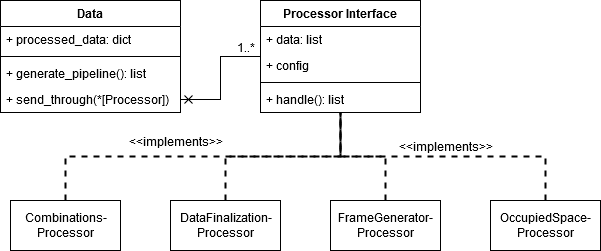

The diagram above was exported from draw.io. Its source (the exported page's mxGraphModel, read from the mxfile embedded in the PNG):
<mxGraphModel dx="1422" dy="830" grid="1" gridSize="10" guides="1" tooltips="1" connect="1" arrows="1" fold="1" page="1" pageScale="1" pageWidth="827" pageHeight="583" math="0" shadow="0">
  <root>
    <mxCell id="0" />
    <mxCell id="1" parent="0" />
    <mxCell id="2" value="Data" style="swimlane;fontStyle=1;align=center;verticalAlign=top;childLayout=stackLayout;horizontal=1;startSize=26;horizontalStack=0;resizeParent=1;resizeParentMax=0;resizeLast=0;collapsible=1;marginBottom=0;" vertex="1" parent="1">
      <mxGeometry x="20" y="20" width="180" height="112" as="geometry" />
    </mxCell>
    <mxCell id="3" value="+ processed_data: dict" style="text;strokeColor=none;fillColor=none;align=left;verticalAlign=top;spacingLeft=4;spacingRight=4;overflow=hidden;rotatable=0;points=[[0,0.5],[1,0.5]];portConstraint=eastwest;" vertex="1" parent="2">
      <mxGeometry y="26" width="180" height="26" as="geometry" />
    </mxCell>
    <mxCell id="4" value="" style="line;strokeWidth=1;fillColor=none;align=left;verticalAlign=middle;spacingTop=-1;spacingLeft=3;spacingRight=3;rotatable=0;labelPosition=right;points=[];portConstraint=eastwest;" vertex="1" parent="2">
      <mxGeometry y="52" width="180" height="8" as="geometry" />
    </mxCell>
    <mxCell id="5" value="+ generate_pipeline(): list" style="text;strokeColor=none;fillColor=none;align=left;verticalAlign=top;spacingLeft=4;spacingRight=4;overflow=hidden;rotatable=0;points=[[0,0.5],[1,0.5]];portConstraint=eastwest;" vertex="1" parent="2">
      <mxGeometry y="60" width="180" height="26" as="geometry" />
    </mxCell>
    <mxCell id="6" value="+ send_through(*[Processor])" style="text;strokeColor=none;fillColor=none;align=left;verticalAlign=top;spacingLeft=4;spacingRight=4;overflow=hidden;rotatable=0;points=[[0,0.5],[1,0.5]];portConstraint=eastwest;" vertex="1" parent="2">
      <mxGeometry y="86" width="180" height="26" as="geometry" />
    </mxCell>
    <mxCell id="7" value="Processor Interface" style="swimlane;fontStyle=1;align=center;verticalAlign=top;childLayout=stackLayout;horizontal=1;startSize=26;horizontalStack=0;resizeParent=1;resizeParentMax=0;resizeLast=0;collapsible=1;marginBottom=0;" vertex="1" parent="1">
      <mxGeometry x="280" y="20" width="160" height="112" as="geometry" />
    </mxCell>
    <mxCell id="8" value="+ data: list" style="text;strokeColor=none;fillColor=none;align=left;verticalAlign=top;spacingLeft=4;spacingRight=4;overflow=hidden;rotatable=0;points=[[0,0.5],[1,0.5]];portConstraint=eastwest;" vertex="1" parent="7">
      <mxGeometry y="26" width="160" height="26" as="geometry" />
    </mxCell>
    <mxCell id="9" value="+ config" style="text;strokeColor=none;fillColor=none;align=left;verticalAlign=top;spacingLeft=4;spacingRight=4;overflow=hidden;rotatable=0;points=[[0,0.5],[1,0.5]];portConstraint=eastwest;" vertex="1" parent="7">
      <mxGeometry y="52" width="160" height="26" as="geometry" />
    </mxCell>
    <mxCell id="10" value="" style="line;strokeWidth=1;fillColor=none;align=left;verticalAlign=middle;spacingTop=-1;spacingLeft=3;spacingRight=3;rotatable=0;labelPosition=right;points=[];portConstraint=eastwest;" vertex="1" parent="7">
      <mxGeometry y="78" width="160" height="8" as="geometry" />
    </mxCell>
    <mxCell id="11" value="+ handle(): list" style="text;strokeColor=none;fillColor=none;align=left;verticalAlign=top;spacingLeft=4;spacingRight=4;overflow=hidden;rotatable=0;points=[[0,0.5],[1,0.5]];portConstraint=eastwest;" vertex="1" parent="7">
      <mxGeometry y="86" width="160" height="26" as="geometry" />
    </mxCell>
    <mxCell id="12" style="edgeStyle=orthogonalEdgeStyle;rounded=0;orthogonalLoop=1;jettySize=auto;html=1;exitX=1;exitY=0.5;exitDx=0;exitDy=0;startArrow=cross;startFill=0;endArrow=none;endFill=0;" edge="1" source="6" target="7" parent="1">
      <mxGeometry relative="1" as="geometry" />
    </mxCell>
    <mxCell id="13" value="1..*" style="text;html=1;align=center;verticalAlign=middle;resizable=0;points=[];autosize=1;" vertex="1" parent="1">
      <mxGeometry x="250" y="56" width="30" height="20" as="geometry" />
    </mxCell>
    <mxCell id="14" style="edgeStyle=orthogonalEdgeStyle;rounded=0;orthogonalLoop=1;jettySize=auto;html=1;exitX=0.5;exitY=0;exitDx=0;exitDy=0;dashed=1;startArrow=none;startFill=0;endArrow=none;endFill=0;strokeWidth=2;" edge="1" source="15" target="7" parent="1">
      <mxGeometry relative="1" as="geometry" />
    </mxCell>
    <mxCell id="15" value="&lt;div&gt;Combinations-&lt;/div&gt;&lt;div&gt;Processor&lt;/div&gt;" style="html=1;" vertex="1" parent="1">
      <mxGeometry x="30" y="220" width="110" height="50" as="geometry" />
    </mxCell>
    <mxCell id="16" style="edgeStyle=orthogonalEdgeStyle;rounded=0;orthogonalLoop=1;jettySize=auto;html=1;exitX=0.5;exitY=0;exitDx=0;exitDy=0;dashed=1;startArrow=none;startFill=0;endArrow=none;endFill=0;strokeWidth=2;" edge="1" source="17" target="7" parent="1">
      <mxGeometry relative="1" as="geometry" />
    </mxCell>
    <mxCell id="17" value="&lt;div&gt;DataFinalization-&lt;/div&gt;&lt;div&gt;Processor&lt;br&gt;&lt;/div&gt;" style="html=1;" vertex="1" parent="1">
      <mxGeometry x="190" y="220" width="110" height="50" as="geometry" />
    </mxCell>
    <mxCell id="18" style="edgeStyle=orthogonalEdgeStyle;rounded=0;orthogonalLoop=1;jettySize=auto;html=1;exitX=0.5;exitY=0;exitDx=0;exitDy=0;dashed=1;startArrow=none;startFill=0;endArrow=none;endFill=0;strokeWidth=2;" edge="1" source="19" target="7" parent="1">
      <mxGeometry relative="1" as="geometry" />
    </mxCell>
    <mxCell id="19" value="&lt;div&gt;FrameGenerator-&lt;/div&gt;&lt;div&gt;Processor&lt;br&gt;&lt;/div&gt;" style="html=1;" vertex="1" parent="1">
      <mxGeometry x="350" y="220" width="110" height="50" as="geometry" />
    </mxCell>
    <mxCell id="20" style="edgeStyle=orthogonalEdgeStyle;rounded=0;orthogonalLoop=1;jettySize=auto;html=1;exitX=0.5;exitY=0;exitDx=0;exitDy=0;dashed=1;startArrow=none;startFill=0;endArrow=none;endFill=0;strokeWidth=2;" edge="1" source="21" target="7" parent="1">
      <mxGeometry relative="1" as="geometry" />
    </mxCell>
    <mxCell id="21" value="&lt;div&gt;OccupiedSpace-&lt;/div&gt;&lt;div&gt;Processor&lt;br&gt;&lt;/div&gt;" style="html=1;" vertex="1" parent="1">
      <mxGeometry x="510" y="220" width="110" height="50" as="geometry" />
    </mxCell>
    <mxCell id="22" value="&amp;lt;&amp;lt;implements&amp;gt;&amp;gt;" style="text;html=1;align=center;verticalAlign=middle;resizable=0;points=[];autosize=1;" vertex="1" parent="1">
      <mxGeometry x="410" y="155" width="110" height="20" as="geometry" />
    </mxCell>
    <mxCell id="23" value="&amp;lt;&amp;lt;implements&amp;gt;&amp;gt;" style="text;html=1;align=center;verticalAlign=middle;resizable=0;points=[];autosize=1;" vertex="1" parent="1">
      <mxGeometry x="140" y="150" width="110" height="20" as="geometry" />
    </mxCell>
  </root>
</mxGraphModel>